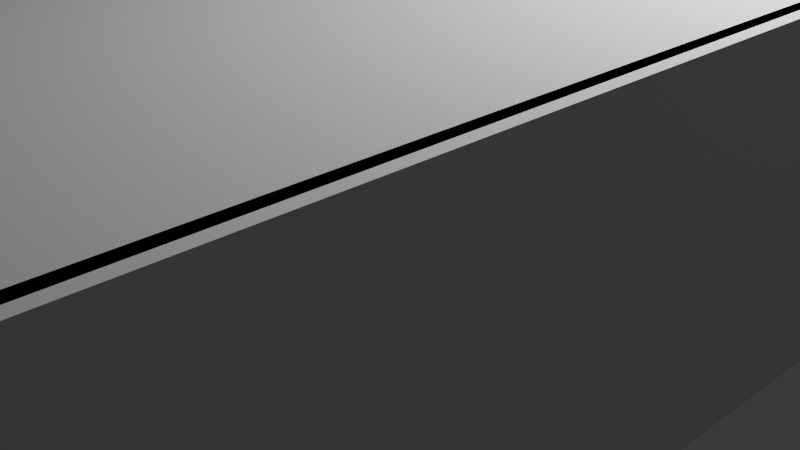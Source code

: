 # Source: urban-laundromat.blend  (saved by Blender 5.2.45; exported with 4.5.12 LTS)
import bpy
from mathutils import Matrix  # noqa: F401  (used for matrix-valued properties, if any)

bpy.ops.wm.read_factory_settings(use_empty=True)
scene = bpy.context.scene
scene.name = 'Scene'

# ---- collections
col_collection = bpy.data.collections.new('Collection'); scene.collection.children.link(col_collection)

# ---- materials (node trees are filled in below, after node groups)
mat_material = bpy.data.materials.new('Material')
mat_material.alpha_threshold = 0.0
mat_material.use_backface_culling_lightprobe_volume = False
mat_material.roughness = 0.5
mat_material.line_color = (0.0, 0.0, 0.0, 1.0)

# ---- material node trees
mat_material.use_nodes = True; mat_material.node_tree.nodes.clear()
_N = mat_material.node_tree.nodes; _L = mat_material.node_tree.links
n0 = _N.new('ShaderNodeOutputMaterial'); n0.name = 'Material Output'; n0.location = (200, 100)
n1 = _N.new('ShaderNodeBsdfPrincipled'); n1.name = 'Principled BSDF'; n1.location = (-200, 100)
n1.inputs[10].default_value = 0.005
_L.new(n1.outputs[0], n0.inputs[0])
n0.is_active_output = True

# ---- world
world_world = bpy.data.worlds.new('World'); scene.world = world_world
world_world.use_nodes = True; world_world.node_tree.nodes.clear()
_N = world_world.node_tree.nodes; _L = world_world.node_tree.links
n0 = _N.new('ShaderNodeOutputWorld'); n0.name = 'World Output'; n0.location = (200, 100)
n1 = _N.new('ShaderNodeBackground'); n1.name = 'Background'; n1.location = (-200, 100)
n1.inputs[0].default_value = (0.05088, 0.05088, 0.05088, 1.0)
_L.new(n1.outputs[0], n0.inputs[0])
n0.is_active_output = True
world_world.color = (0.05088, 0.05088, 0.05088)
world_world.sun_shadow_jitter_overblur = 0.0

# ---- cameras
cam_camera = bpy.data.cameras.new('Camera')
cam_camera.clip_end = 100.0
cam_camera.ortho_scale = 7.314

# ---- lights
light_light = bpy.data.lights.new('Light', 'POINT')
light_light.energy = 1000.0
light_light.shadow_soft_size = 0.1

# ---- meshes
me_cube = bpy.data.meshes.new('Cube')
me_cube.from_pydata([(1.0, 1.0, 1.0), (1.0, 1.0, -1.0), (1.0, -1.0, 1.0), (1.0, -1.0, -1.0), (-1.0, 1.0, 1.0), (-1.0, 1.0, -1.0), (-1.0, -1.0, 1.0), (-1.0, -1.0, -1.0)], [], [(0, 4, 6, 2), (3, 2, 6, 7), (7, 6, 4, 5), (5, 1, 3, 7), (1, 0, 2, 3), (5, 4, 0, 1)])
_uv = me_cube.uv_layers.new(name='UVMap')
_uv.uv.foreach_set('vector', [0.625, 0.5, 0.875, 0.5, 0.875, 0.75, 0.625, 0.75, 0.375, 0.75, 0.625, 0.75, 0.625, 1.0, 0.375, 1.0, 0.375, 0.0, 0.625, 0.0, 0.625, 0.25, 0.375, 0.25, 0.125, 0.5, 0.375, 0.5, 0.375, 0.75, 0.125, 0.75, 0.375, 0.5, 0.625, 0.5, 0.625, 0.75, 0.375, 0.75, 0.375, 0.25, 0.625, 0.25, 0.625, 0.5, 0.375, 0.5])
me_cube.materials.append(mat_material)
me_cube.use_mirror_vertex_groups = False
me_cube.update()
me_roomfloor_mesh = bpy.data.meshes.new('RoomFloor_Mesh')
me_roomfloor_mesh.from_pydata([(-1.0, -1.0, 0.0), (1.0, -1.0, 0.0), (1.0, 1.0, 0.0), (-1.0, 1.0, 0.0)], [], [(0, 1, 2, 3)])
me_roomfloor_mesh.update()
me_roomceiling_mesh = bpy.data.meshes.new('RoomCeiling_Mesh')
me_roomceiling_mesh.from_pydata([(-1.0, -1.0, 0.0), (1.0, -1.0, 0.0), (1.0, 1.0, 0.0), (-1.0, 1.0, 0.0)], [], [(0, 1, 2, 3)])
me_roomceiling_mesh.update()
me_roombackwall_mesh = bpy.data.meshes.new('RoomBackWall_Mesh')
me_roombackwall_mesh.from_pydata([(-1.0, -1.0, -1.0), (1.0, -1.0, -1.0), (1.0, 1.0, -1.0), (-1.0, 1.0, -1.0), (-1.0, -1.0, 1.0), (1.0, -1.0, 1.0), (1.0, 1.0, 1.0), (-1.0, 1.0, 1.0)], [], [(0, 3, 2, 1), (4, 5, 6, 7), (0, 1, 5, 4), (1, 2, 6, 5), (2, 3, 7, 6), (3, 0, 4, 7)])
me_roombackwall_mesh.update()
me_roomleftwall_mesh = bpy.data.meshes.new('RoomLeftWall_Mesh')
me_roomleftwall_mesh.from_pydata([(-1.0, -1.0, -1.0), (1.0, -1.0, -1.0), (1.0, 1.0, -1.0), (-1.0, 1.0, -1.0), (-1.0, -1.0, 1.0), (1.0, -1.0, 1.0), (1.0, 1.0, 1.0), (-1.0, 1.0, 1.0)], [], [(0, 3, 2, 1), (4, 5, 6, 7), (0, 1, 5, 4), (1, 2, 6, 5), (2, 3, 7, 6), (3, 0, 4, 7)])
me_roomleftwall_mesh.update()
me_roomrightwall_mesh = bpy.data.meshes.new('RoomRightWall_Mesh')
me_roomrightwall_mesh.from_pydata([(-1.0, -1.0, -1.0), (1.0, -1.0, -1.0), (1.0, 1.0, -1.0), (-1.0, 1.0, -1.0), (-1.0, -1.0, 1.0), (1.0, -1.0, 1.0), (1.0, 1.0, 1.0), (-1.0, 1.0, 1.0)], [], [(0, 3, 2, 1), (4, 5, 6, 7), (0, 1, 5, 4), (1, 2, 6, 5), (2, 3, 7, 6), (3, 0, 4, 7)])
me_roomrightwall_mesh.update()
me_storefrontframetop_mesh = bpy.data.meshes.new('StorefrontFrameTop_Mesh')
me_storefrontframetop_mesh.from_pydata([(-1.0, -1.0, -1.0), (1.0, -1.0, -1.0), (1.0, 1.0, -1.0), (-1.0, 1.0, -1.0), (-1.0, -1.0, 1.0), (1.0, -1.0, 1.0), (1.0, 1.0, 1.0), (-1.0, 1.0, 1.0)], [], [(0, 3, 2, 1), (4, 5, 6, 7), (0, 1, 5, 4), (1, 2, 6, 5), (2, 3, 7, 6), (3, 0, 4, 7)])
me_storefrontframetop_mesh.update()
me_storefrontframebottom_mesh = bpy.data.meshes.new('StorefrontFrameBottom_Mesh')
me_storefrontframebottom_mesh.from_pydata([(-1.0, -1.0, -1.0), (1.0, -1.0, -1.0), (1.0, 1.0, -1.0), (-1.0, 1.0, -1.0), (-1.0, -1.0, 1.0), (1.0, -1.0, 1.0), (1.0, 1.0, 1.0), (-1.0, 1.0, 1.0)], [], [(0, 3, 2, 1), (4, 5, 6, 7), (0, 1, 5, 4), (1, 2, 6, 5), (2, 3, 7, 6), (3, 0, 4, 7)])
me_storefrontframebottom_mesh.update()
me_storefrontmullions_mesh = bpy.data.meshes.new('StorefrontMullions_Mesh')
me_storefrontmullions_mesh.from_pydata([(-1.0, -1.0, -1.0), (1.0, -1.0, -1.0), (1.0, 1.0, -1.0), (-1.0, 1.0, -1.0), (-1.0, -1.0, 1.0), (1.0, -1.0, 1.0), (1.0, 1.0, 1.0), (-1.0, 1.0, 1.0)], [], [(0, 3, 2, 1), (4, 5, 6, 7), (0, 1, 5, 4), (1, 2, 6, 5), (2, 3, 7, 6), (3, 0, 4, 7)])
me_storefrontmullions_mesh.update()
me_storefrontglass_mesh = bpy.data.meshes.new('StorefrontGlass_Mesh')
me_storefrontglass_mesh.from_pydata([(-1.0, -1.0, -1.0), (1.0, -1.0, -1.0), (1.0, 1.0, -1.0), (-1.0, 1.0, -1.0), (-1.0, -1.0, 1.0), (1.0, -1.0, 1.0), (1.0, 1.0, 1.0), (-1.0, 1.0, 1.0)], [], [(0, 3, 2, 1), (4, 5, 6, 7), (0, 1, 5, 4), (1, 2, 6, 5), (2, 3, 7, 6), (3, 0, 4, 7)])
me_storefrontglass_mesh.update()
me_doorglass_mesh = bpy.data.meshes.new('DoorGlass_Mesh')
me_doorglass_mesh.from_pydata([(-1.0, -1.0, -1.0), (1.0, -1.0, -1.0), (1.0, 1.0, -1.0), (-1.0, 1.0, -1.0), (-1.0, -1.0, 1.0), (1.0, -1.0, 1.0), (1.0, 1.0, 1.0), (-1.0, 1.0, 1.0)], [], [(0, 3, 2, 1), (4, 5, 6, 7), (0, 1, 5, 4), (1, 2, 6, 5), (2, 3, 7, 6), (3, 0, 4, 7)])
me_doorglass_mesh.update()

# ---- objects
ob_cube = bpy.data.objects.new('Cube', me_cube)
ob_light = bpy.data.objects.new('Light', light_light)
ob_camera = bpy.data.objects.new('Camera', cam_camera)
ob_roomfloor = bpy.data.objects.new('RoomFloor', me_roomfloor_mesh)
ob_roomceiling = bpy.data.objects.new('RoomCeiling', me_roomceiling_mesh)
ob_roombackwall = bpy.data.objects.new('RoomBackWall', me_roombackwall_mesh)
ob_roomleftwall = bpy.data.objects.new('RoomLeftWall', me_roomleftwall_mesh)
ob_roomrightwall = bpy.data.objects.new('RoomRightWall', me_roomrightwall_mesh)
ob_storefrontframetop = bpy.data.objects.new('StorefrontFrameTop', me_storefrontframetop_mesh)
ob_storefrontframebottom = bpy.data.objects.new('StorefrontFrameBottom', me_storefrontframebottom_mesh)
ob_storefrontmullions = bpy.data.objects.new('StorefrontMullions', me_storefrontmullions_mesh)
ob_storefrontglass = bpy.data.objects.new('StorefrontGlass', me_storefrontglass_mesh)
ob_doorglass = bpy.data.objects.new('DoorGlass', me_doorglass_mesh)

# ---- transforms, parenting, visibility, modifiers, constraints
ob_cube.location = (0.0, 0.0, 0.0)
ob_cube.lock_rotations_4d = False
ob_cube.empty_display_type = 'ARROWS'
ob_cube.lineart.crease_threshold = 0.0
ob_light.location = (4.076, 1.005, 5.904)
ob_light.rotation_euler = (0.6503, 0.05522, 1.866)
ob_light.lock_rotations_4d = False
ob_light.empty_display_type = 'ARROWS'
ob_light.color = (0.0, 0.0, 0.0, 0.0)
ob_light.lineart.crease_threshold = 0.0
ob_camera.location = (7.359, -6.926, 4.958)
ob_camera.rotation_euler = (1.109, 0.0, 0.8149)
ob_camera.lock_rotations_4d = False
ob_camera.empty_display_type = 'ARROWS'
ob_camera.color = (0.0, 0.0, 0.0, 0.0)
ob_camera.display_type = 'WIRE'
ob_camera.lineart.crease_threshold = 0.0
ob_roomfloor.location = (0.0, 0.0, 0.0)
ob_roomfloor.scale = (4.0, 6.0, 1.0)
ob_roomceiling.location = (0.0, 0.0, 3.0)
ob_roomceiling.scale = (4.0, 6.0, 1.0)
ob_roombackwall.location = (0.0, 6.0, 1.5)
ob_roombackwall.scale = (4.0, 0.1, 1.5)
ob_roomleftwall.location = (-4.0, 0.0, 1.5)
ob_roomleftwall.scale = (0.1, 6.0, 1.5)
ob_roomrightwall.location = (4.0, 0.0, 1.5)
ob_roomrightwall.scale = (0.1, 6.0, 1.5)
ob_storefrontframetop.location = (0.0, -6.0, 2.75)
ob_storefrontframetop.scale = (4.0, 0.07, 0.25)
ob_storefrontframebottom.location = (0.0, -6.0, 0.25)
ob_storefrontframebottom.scale = (4.0, 0.07, 0.25)
ob_storefrontmullions.location = (-3.9, -6.0, 1.5)
ob_storefrontmullions.scale = (0.05, 0.07, 1.0)
ob_storefrontglass.location = (0.0, -6.03, 1.5)
ob_storefrontglass.scale = (3.95, 0.015, 1.0)
ob_doorglass.location = (2.9, -6.06, 1.3)
ob_doorglass.scale = (0.5, 0.02, 0.85)

# ---- collection membership
col_collection.objects.link(ob_cube)
col_collection.objects.link(ob_light)
col_collection.objects.link(ob_camera)
col_collection.objects.link(ob_roomfloor)
col_collection.objects.link(ob_roomceiling)
col_collection.objects.link(ob_roombackwall)
col_collection.objects.link(ob_roomleftwall)
col_collection.objects.link(ob_roomrightwall)
col_collection.objects.link(ob_storefrontframetop)
col_collection.objects.link(ob_storefrontframebottom)
col_collection.objects.link(ob_storefrontmullions)
col_collection.objects.link(ob_storefrontglass)
col_collection.objects.link(ob_doorglass)

# ---- scene / render settings (as saved in the file)
scene.camera = ob_camera
scene.frame_start = 1; scene.frame_end = 250; scene.frame_set(1)
scene.render.engine = 'BLENDER_EEVEE_NEXT'
scene.render.bake_bias = 0.0
scene.render.bake_samples = 0
scene.render.compositor_device = 'GPU'
scene.eevee.use_volume_custom_range = False
scene.eevee.fast_gi_thickness_near = 0.1
scene.eevee.fast_gi_thickness_far = 0.0
scene.eevee.ray_tracing_options.screen_trace_thickness = 0.1
bpy.context.view_layer.update()
